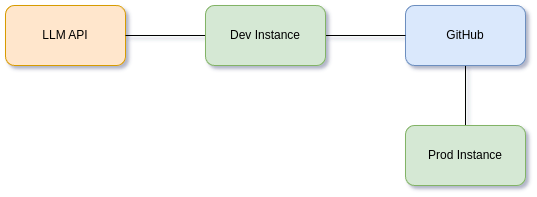

The diagram above was exported from draw.io. Its source (the exported page's mxGraphModel, read from the mxfile embedded in the PNG):
<mxGraphModel dx="889" dy="468" grid="1" gridSize="10" guides="1" tooltips="1" connect="1" arrows="1" fold="1" page="1" pageScale="1" pageWidth="827" pageHeight="1169" math="0" shadow="0">
  <root>
    <mxCell id="0" />
    <mxCell id="1" parent="0" />
    <mxCell id="RQDtj3acqKBTnNFZN5nl-7" value="" style="edgeStyle=orthogonalEdgeStyle;shape=connector;rounded=0;orthogonalLoop=1;jettySize=auto;html=1;align=center;verticalAlign=middle;fontFamily=Helvetica;fontSize=11;fontColor=default;labelBackgroundColor=default;startFill=0;endArrow=none;shadow=0;" edge="1" parent="1" source="RQDtj3acqKBTnNFZN5nl-1" target="RQDtj3acqKBTnNFZN5nl-4">
      <mxGeometry relative="1" as="geometry" />
    </mxCell>
    <mxCell id="RQDtj3acqKBTnNFZN5nl-1" value="GitHub" style="rounded=1;whiteSpace=wrap;html=1;fillColor=#dae8fc;strokeColor=#6c8ebf;shadow=0;" vertex="1" parent="1">
      <mxGeometry x="480" y="160" width="120" height="60" as="geometry" />
    </mxCell>
    <mxCell id="RQDtj3acqKBTnNFZN5nl-2" value="LLM API" style="rounded=1;whiteSpace=wrap;html=1;fillColor=#ffe6cc;strokeColor=#d79b00;shadow=0;gradientDirection=east;" vertex="1" parent="1">
      <mxGeometry x="80" y="160" width="120" height="60" as="geometry" />
    </mxCell>
    <mxCell id="RQDtj3acqKBTnNFZN5nl-5" value="" style="edgeStyle=orthogonalEdgeStyle;rounded=0;orthogonalLoop=1;jettySize=auto;html=1;endArrow=none;startFill=0;shadow=0;" edge="1" parent="1" source="RQDtj3acqKBTnNFZN5nl-3" target="RQDtj3acqKBTnNFZN5nl-1">
      <mxGeometry relative="1" as="geometry" />
    </mxCell>
    <mxCell id="RQDtj3acqKBTnNFZN5nl-6" value="" style="edgeStyle=orthogonalEdgeStyle;shape=connector;rounded=0;orthogonalLoop=1;jettySize=auto;html=1;align=center;verticalAlign=middle;fontFamily=Helvetica;fontSize=11;fontColor=default;labelBackgroundColor=default;startFill=0;endArrow=none;shadow=0;" edge="1" parent="1" source="RQDtj3acqKBTnNFZN5nl-3" target="RQDtj3acqKBTnNFZN5nl-2">
      <mxGeometry relative="1" as="geometry" />
    </mxCell>
    <mxCell id="RQDtj3acqKBTnNFZN5nl-3" value="Dev Instance" style="rounded=1;whiteSpace=wrap;html=1;fillColor=#d5e8d4;strokeColor=#82b366;gradientDirection=south;shadow=0;glass=0;" vertex="1" parent="1">
      <mxGeometry x="280" y="160" width="120" height="60" as="geometry" />
    </mxCell>
    <mxCell id="RQDtj3acqKBTnNFZN5nl-4" value="Prod Instance" style="rounded=1;whiteSpace=wrap;html=1;shadow=0;glass=0;strokeColor=#82b366;align=center;verticalAlign=middle;fontFamily=Helvetica;fontSize=12;fillColor=#d5e8d4;gradientDirection=south;" vertex="1" parent="1">
      <mxGeometry x="480" y="280" width="120" height="60" as="geometry" />
    </mxCell>
  </root>
</mxGraphModel>